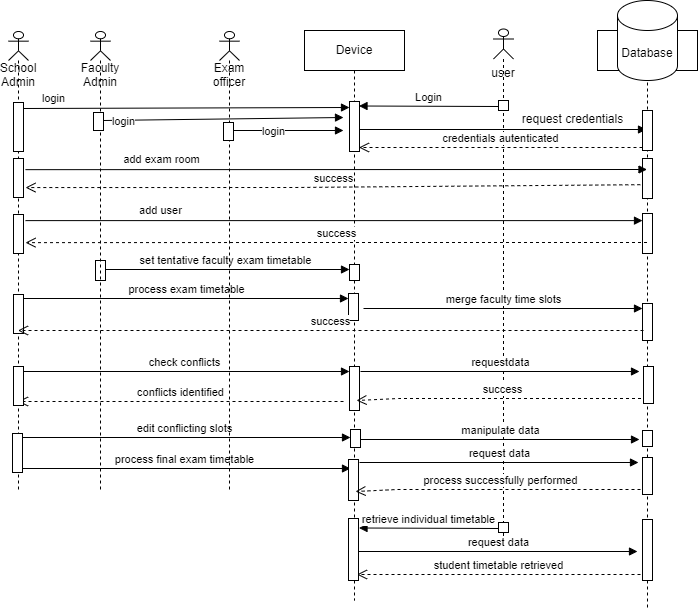

The diagram above was exported from draw.io. Its source (the exported page's mxGraphModel, read from the mxfile embedded in the PNG):
<mxGraphModel dx="1900" dy="1721" grid="1" gridSize="10" guides="1" tooltips="1" connect="1" arrows="1" fold="1" page="1" pageScale="1" pageWidth="850" pageHeight="1100" math="0" shadow="0">
  <root>
    <mxCell id="0" />
    <mxCell id="1" parent="0" />
    <mxCell id="YhHdDXR3pm5GIS96cvAs-3" value="&lt;br&gt;&lt;br&gt;&lt;br&gt;&lt;br&gt;School Admin" style="shape=umlLifeline;perimeter=lifelinePerimeter;whiteSpace=wrap;html=1;container=1;dropTarget=0;collapsible=0;recursiveResize=0;outlineConnect=0;portConstraint=eastwest;newEdgeStyle={&quot;curved&quot;:0,&quot;rounded&quot;:0};participant=umlActor;size=29;" parent="1" vertex="1">
      <mxGeometry x="-55" y="21" width="20" height="459" as="geometry" />
    </mxCell>
    <mxCell id="YhHdDXR3pm5GIS96cvAs-13" value="" style="html=1;points=[[0,0,0,0,5],[0,1,0,0,-5],[1,0,0,0,5],[1,1,0,0,-5]];perimeter=orthogonalPerimeter;outlineConnect=0;targetShapes=umlLifeline;portConstraint=eastwest;newEdgeStyle={&quot;curved&quot;:0,&quot;rounded&quot;:0};" parent="YhHdDXR3pm5GIS96cvAs-3" vertex="1">
      <mxGeometry x="5" y="71" width="10" height="49" as="geometry" />
    </mxCell>
    <mxCell id="YhHdDXR3pm5GIS96cvAs-22" value="" style="html=1;points=[[0,0,0,0,5],[0,1,0,0,-5],[1,0,0,0,5],[1,1,0,0,-5]];perimeter=orthogonalPerimeter;outlineConnect=0;targetShapes=umlLifeline;portConstraint=eastwest;newEdgeStyle={&quot;curved&quot;:0,&quot;rounded&quot;:0};" parent="YhHdDXR3pm5GIS96cvAs-3" vertex="1">
      <mxGeometry x="5" y="127" width="10" height="39" as="geometry" />
    </mxCell>
    <mxCell id="D53fk7peH2LvVN-s6GK3-9" value="" style="html=1;points=[[0,0,0,0,5],[0,1,0,0,-5],[1,0,0,0,5],[1,1,0,0,-5]];perimeter=orthogonalPerimeter;outlineConnect=0;targetShapes=umlLifeline;portConstraint=eastwest;newEdgeStyle={&quot;curved&quot;:0,&quot;rounded&quot;:0};" parent="YhHdDXR3pm5GIS96cvAs-3" vertex="1">
      <mxGeometry x="5" y="183" width="10" height="39" as="geometry" />
    </mxCell>
    <mxCell id="Sf3a9OYiwuKaHPhzvjfp-1" value="" style="html=1;points=[[0,0,0,0,5],[0,1,0,0,-5],[1,0,0,0,5],[1,1,0,0,-5]];perimeter=orthogonalPerimeter;outlineConnect=0;targetShapes=umlLifeline;portConstraint=eastwest;newEdgeStyle={&quot;curved&quot;:0,&quot;rounded&quot;:0};" vertex="1" parent="YhHdDXR3pm5GIS96cvAs-3">
      <mxGeometry x="5" y="263" width="10" height="39" as="geometry" />
    </mxCell>
    <mxCell id="YhHdDXR3pm5GIS96cvAs-4" value="Device" style="shape=umlLifeline;perimeter=lifelinePerimeter;whiteSpace=wrap;html=1;container=1;dropTarget=0;collapsible=0;recursiveResize=0;outlineConnect=0;portConstraint=eastwest;newEdgeStyle={&quot;curved&quot;:0,&quot;rounded&quot;:0};" parent="1" vertex="1">
      <mxGeometry x="241" y="20" width="100" height="570" as="geometry" />
    </mxCell>
    <mxCell id="YhHdDXR3pm5GIS96cvAs-10" value="" style="html=1;points=[[0,0,0,0,5],[0,1,0,0,-5],[1,0,0,0,5],[1,1,0,0,-5]];perimeter=orthogonalPerimeter;outlineConnect=0;targetShapes=umlLifeline;portConstraint=eastwest;newEdgeStyle={&quot;curved&quot;:0,&quot;rounded&quot;:0};" parent="YhHdDXR3pm5GIS96cvAs-4" vertex="1">
      <mxGeometry x="45" y="71" width="10" height="50" as="geometry" />
    </mxCell>
    <mxCell id="YhHdDXR3pm5GIS96cvAs-5" value="" style="shape=umlLifeline;perimeter=lifelinePerimeter;whiteSpace=wrap;html=1;container=1;dropTarget=0;collapsible=0;recursiveResize=0;outlineConnect=0;portConstraint=eastwest;newEdgeStyle={&quot;curved&quot;:0,&quot;rounded&quot;:0};" parent="1" vertex="1">
      <mxGeometry x="534" y="20" width="100" height="580" as="geometry" />
    </mxCell>
    <mxCell id="YhHdDXR3pm5GIS96cvAs-23" value="" style="html=1;points=[[0,0,0,0,5],[0,1,0,0,-5],[1,0,0,0,5],[1,1,0,0,-5]];perimeter=orthogonalPerimeter;outlineConnect=0;targetShapes=umlLifeline;portConstraint=eastwest;newEdgeStyle={&quot;curved&quot;:0,&quot;rounded&quot;:0};" parent="YhHdDXR3pm5GIS96cvAs-5" vertex="1">
      <mxGeometry x="45" y="128" width="10" height="40" as="geometry" />
    </mxCell>
    <mxCell id="D53fk7peH2LvVN-s6GK3-8" value="" style="html=1;points=[[0,0,0,0,5],[0,1,0,0,-5],[1,0,0,0,5],[1,1,0,0,-5]];perimeter=orthogonalPerimeter;outlineConnect=0;targetShapes=umlLifeline;portConstraint=eastwest;newEdgeStyle={&quot;curved&quot;:0,&quot;rounded&quot;:0};" parent="YhHdDXR3pm5GIS96cvAs-5" vertex="1">
      <mxGeometry x="45" y="183" width="10" height="40" as="geometry" />
    </mxCell>
    <mxCell id="D53fk7peH2LvVN-s6GK3-29" value="" style="html=1;points=[[0,0,0,0,5],[0,1,0,0,-5],[1,0,0,0,5],[1,1,0,0,-5]];perimeter=orthogonalPerimeter;outlineConnect=0;targetShapes=umlLifeline;portConstraint=eastwest;newEdgeStyle={&quot;curved&quot;:0,&quot;rounded&quot;:0};" parent="YhHdDXR3pm5GIS96cvAs-5" vertex="1">
      <mxGeometry x="45" y="273" width="10" height="37" as="geometry" />
    </mxCell>
    <mxCell id="YhHdDXR3pm5GIS96cvAs-8" value="&lt;br&gt;&lt;br&gt;&lt;br&gt;&lt;br&gt;user" style="shape=umlLifeline;perimeter=lifelinePerimeter;whiteSpace=wrap;html=1;container=1;dropTarget=0;collapsible=0;recursiveResize=0;outlineConnect=0;portConstraint=eastwest;newEdgeStyle={&quot;curved&quot;:0,&quot;rounded&quot;:0};participant=umlActor;size=30;" parent="1" vertex="1">
      <mxGeometry x="430" y="18.5" width="20" height="521.5" as="geometry" />
    </mxCell>
    <mxCell id="YhHdDXR3pm5GIS96cvAs-9" value="Database" style="shape=cylinder3;whiteSpace=wrap;html=1;boundedLbl=1;backgroundOutline=1;size=15;" parent="1" vertex="1">
      <mxGeometry x="554" y="-10" width="60" height="80" as="geometry" />
    </mxCell>
    <mxCell id="YhHdDXR3pm5GIS96cvAs-11" value="login" style="html=1;verticalAlign=bottom;endArrow=block;curved=0;rounded=0;entryX=0;entryY=0;entryDx=0;entryDy=5;exitX=1;exitY=0;exitDx=0;exitDy=5;exitPerimeter=0;" parent="1" edge="1">
      <mxGeometry x="-0.8159" y="1" relative="1" as="geometry">
        <mxPoint x="-40" y="98" as="sourcePoint" />
        <mxPoint x="286" y="97" as="targetPoint" />
        <mxPoint as="offset" />
      </mxGeometry>
    </mxCell>
    <mxCell id="YhHdDXR3pm5GIS96cvAs-17" value="credentials autenticated" style="html=1;verticalAlign=bottom;endArrow=open;dashed=1;endSize=8;curved=0;rounded=0;" parent="1" edge="1">
      <mxGeometry relative="1" as="geometry">
        <mxPoint x="579" y="137" as="sourcePoint" />
        <mxPoint x="295.5" y="137" as="targetPoint" />
      </mxGeometry>
    </mxCell>
    <mxCell id="YhHdDXR3pm5GIS96cvAs-20" value="" style="html=1;verticalAlign=bottom;endArrow=block;curved=0;rounded=0;" parent="1" edge="1">
      <mxGeometry width="80" relative="1" as="geometry">
        <mxPoint x="295.5" y="119" as="sourcePoint" />
        <mxPoint x="583" y="119" as="targetPoint" />
      </mxGeometry>
    </mxCell>
    <mxCell id="YhHdDXR3pm5GIS96cvAs-18" value="" style="html=1;points=[[0,0,0,0,5],[0,1,0,0,-5],[1,0,0,0,5],[1,1,0,0,-5]];perimeter=orthogonalPerimeter;outlineConnect=0;targetShapes=umlLifeline;portConstraint=eastwest;newEdgeStyle={&quot;curved&quot;:0,&quot;rounded&quot;:0};" parent="1" vertex="1">
      <mxGeometry x="435" y="90" width="10" height="10" as="geometry" />
    </mxCell>
    <mxCell id="YhHdDXR3pm5GIS96cvAs-24" value="add exam room" style="html=1;verticalAlign=bottom;endArrow=block;curved=0;rounded=0;exitX=0.85;exitY=0.301;exitDx=0;exitDy=0;exitPerimeter=0;" parent="1" source="YhHdDXR3pm5GIS96cvAs-3" edge="1">
      <mxGeometry x="-0.5617" y="1" relative="1" as="geometry">
        <mxPoint x="185" y="159" as="sourcePoint" />
        <mxPoint x="583.5" y="159" as="targetPoint" />
        <mxPoint as="offset" />
      </mxGeometry>
    </mxCell>
    <mxCell id="YhHdDXR3pm5GIS96cvAs-25" value="success" style="html=1;verticalAlign=bottom;endArrow=open;dashed=1;endSize=8;curved=0;rounded=0;exitX=-0.22;exitY=0.655;exitDx=0;exitDy=0;exitPerimeter=0;entryX=0.85;entryY=0.34;entryDx=0;entryDy=0;entryPerimeter=0;" parent="1" source="YhHdDXR3pm5GIS96cvAs-23" target="YhHdDXR3pm5GIS96cvAs-3" edge="1">
      <mxGeometry relative="1" as="geometry">
        <mxPoint x="185" y="177" as="targetPoint" />
        <mxPoint x="430" y="177" as="sourcePoint" />
        <Array as="points">
          <mxPoint x="230" y="177" />
        </Array>
      </mxGeometry>
    </mxCell>
    <mxCell id="D53fk7peH2LvVN-s6GK3-10" value="add user" style="html=1;verticalAlign=bottom;endArrow=block;curved=0;rounded=0;exitX=0.85;exitY=0.412;exitDx=0;exitDy=0;exitPerimeter=0;" parent="1" source="YhHdDXR3pm5GIS96cvAs-3" target="D53fk7peH2LvVN-s6GK3-8" edge="1">
      <mxGeometry x="-0.5617" y="1" relative="1" as="geometry">
        <mxPoint x="186" y="210" as="sourcePoint" />
        <mxPoint x="437" y="209" as="targetPoint" />
        <mxPoint as="offset" />
      </mxGeometry>
    </mxCell>
    <mxCell id="D53fk7peH2LvVN-s6GK3-11" value="success" style="html=1;verticalAlign=bottom;endArrow=open;dashed=1;endSize=8;curved=0;rounded=0;entryX=0.85;entryY=0.46;entryDx=0;entryDy=0;entryPerimeter=0;" parent="1" source="YhHdDXR3pm5GIS96cvAs-5" target="YhHdDXR3pm5GIS96cvAs-3" edge="1">
      <mxGeometry relative="1" as="geometry">
        <mxPoint x="186" y="232" as="targetPoint" />
        <mxPoint x="431" y="232" as="sourcePoint" />
        <Array as="points">
          <mxPoint x="231" y="232" />
        </Array>
      </mxGeometry>
    </mxCell>
    <mxCell id="D53fk7peH2LvVN-s6GK3-12" value="Login" style="html=1;verticalAlign=bottom;endArrow=block;curved=0;rounded=0;" parent="1" edge="1">
      <mxGeometry width="80" relative="1" as="geometry">
        <mxPoint x="435" y="96" as="sourcePoint" />
        <mxPoint x="295.5" y="95.5" as="targetPoint" />
      </mxGeometry>
    </mxCell>
    <mxCell id="D53fk7peH2LvVN-s6GK3-16" value="request credentials" style="text;html=1;align=center;verticalAlign=middle;resizable=0;points=[];autosize=1;strokeColor=none;fillColor=none;" parent="1" vertex="1">
      <mxGeometry x="449" y="94" width="120" height="30" as="geometry" />
    </mxCell>
    <mxCell id="D53fk7peH2LvVN-s6GK3-17" value="" style="html=1;points=[[0,0,0,0,5],[0,1,0,0,-5],[1,0,0,0,5],[1,1,0,0,-5]];perimeter=orthogonalPerimeter;outlineConnect=0;targetShapes=umlLifeline;portConstraint=eastwest;newEdgeStyle={&quot;curved&quot;:0,&quot;rounded&quot;:0};" parent="1" vertex="1">
      <mxGeometry x="579" y="100" width="10" height="40" as="geometry" />
    </mxCell>
    <mxCell id="D53fk7peH2LvVN-s6GK3-18" value="" style="html=1;points=[[0,0,0,0,5],[0,1,0,0,-5],[1,0,0,0,5],[1,1,0,0,-5]];perimeter=orthogonalPerimeter;outlineConnect=0;targetShapes=umlLifeline;portConstraint=eastwest;newEdgeStyle={&quot;curved&quot;:0,&quot;rounded&quot;:0};" parent="1" vertex="1">
      <mxGeometry x="286" y="254" width="10" height="16" as="geometry" />
    </mxCell>
    <mxCell id="D53fk7peH2LvVN-s6GK3-19" value="set tentative faculty exam timetable" style="html=1;verticalAlign=bottom;endArrow=block;curved=0;rounded=0;entryX=0;entryY=0;entryDx=0;entryDy=5;" parent="1" source="RNow2bx6zi1NfJKRr0jx-5" target="D53fk7peH2LvVN-s6GK3-18" edge="1">
      <mxGeometry relative="1" as="geometry">
        <mxPoint x="130" y="259" as="sourcePoint" />
      </mxGeometry>
    </mxCell>
    <mxCell id="D53fk7peH2LvVN-s6GK3-21" value="" style="html=1;points=[[0,0,0,0,5],[0,1,0,0,-5],[1,0,0,0,5],[1,1,0,0,-5]];perimeter=orthogonalPerimeter;outlineConnect=0;targetShapes=umlLifeline;portConstraint=eastwest;newEdgeStyle={&quot;curved&quot;:0,&quot;rounded&quot;:0};" parent="1" vertex="1">
      <mxGeometry x="32" y="250" width="10" height="20" as="geometry" />
    </mxCell>
    <mxCell id="D53fk7peH2LvVN-s6GK3-22" value="" style="html=1;points=[[0,0,0,0,5],[0,1,0,0,-5],[1,0,0,0,5],[1,1,0,0,-5]];perimeter=orthogonalPerimeter;outlineConnect=0;targetShapes=umlLifeline;portConstraint=eastwest;newEdgeStyle={&quot;curved&quot;:0,&quot;rounded&quot;:0};" parent="1" vertex="1">
      <mxGeometry x="285" y="283" width="10" height="27" as="geometry" />
    </mxCell>
    <mxCell id="D53fk7peH2LvVN-s6GK3-23" value="process exam timetable" style="html=1;verticalAlign=bottom;endArrow=block;curved=0;rounded=0;entryX=0;entryY=0;entryDx=0;entryDy=5;entryPerimeter=0;" parent="1" source="Sf3a9OYiwuKaHPhzvjfp-1" target="D53fk7peH2LvVN-s6GK3-22" edge="1">
      <mxGeometry relative="1" as="geometry">
        <mxPoint x="41" y="288" as="sourcePoint" />
        <mxPoint x="275" y="288" as="targetPoint" />
      </mxGeometry>
    </mxCell>
    <mxCell id="D53fk7peH2LvVN-s6GK3-30" value="merge faculty time slots" style="html=1;verticalAlign=bottom;endArrow=block;curved=0;rounded=0;entryX=0;entryY=0;entryDx=0;entryDy=5;" parent="1" target="D53fk7peH2LvVN-s6GK3-29" edge="1">
      <mxGeometry relative="1" as="geometry">
        <mxPoint x="300" y="298" as="sourcePoint" />
      </mxGeometry>
    </mxCell>
    <mxCell id="D53fk7peH2LvVN-s6GK3-31" value="success" style="html=1;verticalAlign=bottom;endArrow=open;dashed=1;endSize=8;curved=0;rounded=0;" parent="1" target="YhHdDXR3pm5GIS96cvAs-3" edge="1">
      <mxGeometry relative="1" as="geometry">
        <mxPoint x="41" y="320" as="targetPoint" />
        <mxPoint x="580" y="320" as="sourcePoint" />
        <Array as="points">
          <mxPoint x="227" y="320" />
        </Array>
      </mxGeometry>
    </mxCell>
    <mxCell id="D53fk7peH2LvVN-s6GK3-32" value="" style="html=1;points=[[0,0,0,0,5],[0,1,0,0,-5],[1,0,0,0,5],[1,1,0,0,-5]];perimeter=orthogonalPerimeter;outlineConnect=0;targetShapes=umlLifeline;portConstraint=eastwest;newEdgeStyle={&quot;curved&quot;:0,&quot;rounded&quot;:0};" parent="1" vertex="1">
      <mxGeometry x="286" y="356" width="10" height="44" as="geometry" />
    </mxCell>
    <mxCell id="D53fk7peH2LvVN-s6GK3-33" value="check conflicts" style="html=1;verticalAlign=bottom;endArrow=block;curved=0;rounded=0;entryX=0;entryY=0;entryDx=0;entryDy=5;entryPerimeter=0;" parent="1" source="YhHdDXR3pm5GIS96cvAs-3" target="D53fk7peH2LvVN-s6GK3-32" edge="1">
      <mxGeometry relative="1" as="geometry">
        <mxPoint x="175" y="363" as="sourcePoint" />
        <mxPoint x="276" y="361" as="targetPoint" />
      </mxGeometry>
    </mxCell>
    <mxCell id="D53fk7peH2LvVN-s6GK3-35" value="requestdata" style="html=1;verticalAlign=bottom;endArrow=block;curved=0;rounded=0;entryX=0;entryY=0;entryDx=0;entryDy=5;" parent="1" edge="1">
      <mxGeometry relative="1" as="geometry">
        <mxPoint x="297" y="361" as="sourcePoint" />
        <mxPoint x="576" y="361" as="targetPoint" />
      </mxGeometry>
    </mxCell>
    <mxCell id="D53fk7peH2LvVN-s6GK3-36" value="success" style="html=1;verticalAlign=bottom;endArrow=open;dashed=1;endSize=8;curved=0;rounded=0;" parent="1" source="YhHdDXR3pm5GIS96cvAs-5" edge="1">
      <mxGeometry relative="1" as="geometry">
        <mxPoint x="293" y="390" as="targetPoint" />
        <mxPoint x="563" y="388" as="sourcePoint" />
        <Array as="points">
          <mxPoint x="335" y="388" />
        </Array>
      </mxGeometry>
    </mxCell>
    <mxCell id="D53fk7peH2LvVN-s6GK3-37" value="conflicts identified" style="html=1;verticalAlign=bottom;endArrow=open;dashed=1;endSize=8;curved=0;rounded=0;" parent="1" target="YhHdDXR3pm5GIS96cvAs-3" edge="1">
      <mxGeometry relative="1" as="geometry">
        <mxPoint x="130" y="391" as="targetPoint" />
        <mxPoint x="280" y="391" as="sourcePoint" />
        <Array as="points">
          <mxPoint x="210" y="391" />
        </Array>
      </mxGeometry>
    </mxCell>
    <mxCell id="D53fk7peH2LvVN-s6GK3-38" value="" style="html=1;points=[[0,0,0,0,5],[0,1,0,0,-5],[1,0,0,0,5],[1,1,0,0,-5]];perimeter=orthogonalPerimeter;outlineConnect=0;targetShapes=umlLifeline;portConstraint=eastwest;newEdgeStyle={&quot;curved&quot;:0,&quot;rounded&quot;:0};" parent="1" vertex="1">
      <mxGeometry x="580" y="356" width="10" height="37" as="geometry" />
    </mxCell>
    <mxCell id="D53fk7peH2LvVN-s6GK3-39" value="" style="html=1;points=[[0,0,0,0,5],[0,1,0,0,-5],[1,0,0,0,5],[1,1,0,0,-5]];perimeter=orthogonalPerimeter;outlineConnect=0;targetShapes=umlLifeline;portConstraint=eastwest;newEdgeStyle={&quot;curved&quot;:0,&quot;rounded&quot;:0};" parent="1" vertex="1">
      <mxGeometry x="287" y="419" width="10" height="18" as="geometry" />
    </mxCell>
    <mxCell id="D53fk7peH2LvVN-s6GK3-40" value="edit conflicting slots" style="html=1;verticalAlign=bottom;endArrow=block;curved=0;rounded=0;entryX=0;entryY=0;entryDx=0;entryDy=5;" parent="1" source="YhHdDXR3pm5GIS96cvAs-3" edge="1">
      <mxGeometry relative="1" as="geometry">
        <mxPoint x="186" y="429" as="sourcePoint" />
        <mxPoint x="287" y="427" as="targetPoint" />
      </mxGeometry>
    </mxCell>
    <mxCell id="D53fk7peH2LvVN-s6GK3-45" value="" style="html=1;points=[[0,0,0,0,5],[0,1,0,0,-5],[1,0,0,0,5],[1,1,0,0,-5]];perimeter=orthogonalPerimeter;outlineConnect=0;targetShapes=umlLifeline;portConstraint=eastwest;newEdgeStyle={&quot;curved&quot;:0,&quot;rounded&quot;:0};" parent="1" vertex="1">
      <mxGeometry x="579" y="420" width="10" height="16" as="geometry" />
    </mxCell>
    <mxCell id="D53fk7peH2LvVN-s6GK3-46" value="process final exam timetable" style="html=1;verticalAlign=bottom;endArrow=block;curved=0;rounded=0;entryX=0;entryY=0;entryDx=0;entryDy=5;" parent="1" source="YhHdDXR3pm5GIS96cvAs-3" edge="1">
      <mxGeometry relative="1" as="geometry">
        <mxPoint x="41" y="458" as="sourcePoint" />
        <mxPoint x="287" y="458" as="targetPoint" />
      </mxGeometry>
    </mxCell>
    <mxCell id="D53fk7peH2LvVN-s6GK3-47" value="" style="html=1;points=[[0,0,0,0,5],[0,1,0,0,-5],[1,0,0,0,5],[1,1,0,0,-5]];perimeter=orthogonalPerimeter;outlineConnect=0;targetShapes=umlLifeline;portConstraint=eastwest;newEdgeStyle={&quot;curved&quot;:0,&quot;rounded&quot;:0};" parent="1" vertex="1">
      <mxGeometry x="285" y="449" width="10" height="41" as="geometry" />
    </mxCell>
    <mxCell id="D53fk7peH2LvVN-s6GK3-49" value="request data" style="html=1;verticalAlign=bottom;endArrow=block;curved=0;rounded=0;entryX=0;entryY=0;entryDx=0;entryDy=5;" parent="1" edge="1">
      <mxGeometry relative="1" as="geometry">
        <mxPoint x="296" y="452" as="sourcePoint" />
        <mxPoint x="575" y="452" as="targetPoint" />
      </mxGeometry>
    </mxCell>
    <mxCell id="D53fk7peH2LvVN-s6GK3-50" value="process successfully performed" style="html=1;verticalAlign=bottom;endArrow=open;dashed=1;endSize=8;curved=0;rounded=0;" parent="1" edge="1">
      <mxGeometry relative="1" as="geometry">
        <mxPoint x="292" y="481" as="targetPoint" />
        <mxPoint x="583" y="479" as="sourcePoint" />
        <Array as="points">
          <mxPoint x="334" y="479" />
        </Array>
      </mxGeometry>
    </mxCell>
    <mxCell id="D53fk7peH2LvVN-s6GK3-51" value="" style="html=1;points=[[0,0,0,0,5],[0,1,0,0,-5],[1,0,0,0,5],[1,1,0,0,-5]];perimeter=orthogonalPerimeter;outlineConnect=0;targetShapes=umlLifeline;portConstraint=eastwest;newEdgeStyle={&quot;curved&quot;:0,&quot;rounded&quot;:0};" parent="1" vertex="1">
      <mxGeometry x="579" y="447" width="10" height="37" as="geometry" />
    </mxCell>
    <mxCell id="D53fk7peH2LvVN-s6GK3-52" value="" style="html=1;points=[[0,0,0,0,5],[0,1,0,0,-5],[1,0,0,0,5],[1,1,0,0,-5]];perimeter=orthogonalPerimeter;outlineConnect=0;targetShapes=umlLifeline;portConstraint=eastwest;newEdgeStyle={&quot;curved&quot;:0,&quot;rounded&quot;:0};" parent="1" vertex="1">
      <mxGeometry x="435" y="512" width="10" height="10" as="geometry" />
    </mxCell>
    <mxCell id="D53fk7peH2LvVN-s6GK3-53" value="retrieve individual timetable" style="html=1;verticalAlign=bottom;endArrow=block;curved=0;rounded=0;" parent="1" edge="1">
      <mxGeometry width="80" relative="1" as="geometry">
        <mxPoint x="435" y="518" as="sourcePoint" />
        <mxPoint x="295.5" y="517.5" as="targetPoint" />
      </mxGeometry>
    </mxCell>
    <mxCell id="D53fk7peH2LvVN-s6GK3-54" value="" style="html=1;points=[[0,0,0,0,5],[0,1,0,0,-5],[1,0,0,0,5],[1,1,0,0,-5]];perimeter=orthogonalPerimeter;outlineConnect=0;targetShapes=umlLifeline;portConstraint=eastwest;newEdgeStyle={&quot;curved&quot;:0,&quot;rounded&quot;:0};" parent="1" vertex="1">
      <mxGeometry x="285" y="508" width="10" height="62" as="geometry" />
    </mxCell>
    <mxCell id="RNow2bx6zi1NfJKRr0jx-1" value="manipulate data" style="html=1;verticalAlign=bottom;endArrow=block;curved=0;rounded=0;entryX=0;entryY=0;entryDx=0;entryDy=5;" parent="1" edge="1">
      <mxGeometry relative="1" as="geometry">
        <mxPoint x="297" y="429" as="sourcePoint" />
        <mxPoint x="576" y="429" as="targetPoint" />
      </mxGeometry>
    </mxCell>
    <mxCell id="RNow2bx6zi1NfJKRr0jx-2" value="" style="html=1;points=[[0,0,0,0,5],[0,1,0,0,-5],[1,0,0,0,5],[1,1,0,0,-5]];perimeter=orthogonalPerimeter;outlineConnect=0;targetShapes=umlLifeline;portConstraint=eastwest;newEdgeStyle={&quot;curved&quot;:0,&quot;rounded&quot;:0};" parent="1" vertex="1">
      <mxGeometry x="579" y="509" width="10" height="61" as="geometry" />
    </mxCell>
    <mxCell id="RNow2bx6zi1NfJKRr0jx-3" value="student timetable retrieved" style="html=1;verticalAlign=bottom;endArrow=open;dashed=1;endSize=8;curved=0;rounded=0;" parent="1" edge="1">
      <mxGeometry relative="1" as="geometry">
        <mxPoint x="577" y="564" as="sourcePoint" />
        <mxPoint x="293.5" y="564" as="targetPoint" />
      </mxGeometry>
    </mxCell>
    <mxCell id="RNow2bx6zi1NfJKRr0jx-4" value="request data" style="html=1;verticalAlign=bottom;endArrow=block;curved=0;rounded=0;entryX=0;entryY=0;entryDx=0;entryDy=5;" parent="1" edge="1">
      <mxGeometry relative="1" as="geometry">
        <mxPoint x="295" y="541" as="sourcePoint" />
        <mxPoint x="574" y="541" as="targetPoint" />
      </mxGeometry>
    </mxCell>
    <mxCell id="RNow2bx6zi1NfJKRr0jx-5" value="&lt;br&gt;&lt;br&gt;&lt;br&gt;&lt;br&gt;Faculty Admin" style="shape=umlLifeline;perimeter=lifelinePerimeter;whiteSpace=wrap;html=1;container=1;dropTarget=0;collapsible=0;recursiveResize=0;outlineConnect=0;portConstraint=eastwest;newEdgeStyle={&quot;curved&quot;:0,&quot;rounded&quot;:0};participant=umlActor;size=29;" parent="1" vertex="1">
      <mxGeometry x="27" y="21" width="20" height="459" as="geometry" />
    </mxCell>
    <mxCell id="9D772StHElw_K2leHycI-1" value="&lt;br&gt;&lt;br&gt;&lt;br&gt;&lt;br&gt;Exam officer&lt;br&gt;" style="shape=umlLifeline;perimeter=lifelinePerimeter;whiteSpace=wrap;html=1;container=1;dropTarget=0;collapsible=0;recursiveResize=0;outlineConnect=0;portConstraint=eastwest;newEdgeStyle={&quot;curved&quot;:0,&quot;rounded&quot;:0};participant=umlActor;size=29;" parent="1" vertex="1">
      <mxGeometry x="156" y="21" width="20" height="459" as="geometry" />
    </mxCell>
    <mxCell id="9D772StHElw_K2leHycI-2" value="" style="html=1;points=[[0,0,0,0,5],[0,1,0,0,-5],[1,0,0,0,5],[1,1,0,0,-5]];perimeter=orthogonalPerimeter;outlineConnect=0;targetShapes=umlLifeline;portConstraint=eastwest;newEdgeStyle={&quot;curved&quot;:0,&quot;rounded&quot;:0};" parent="1" vertex="1">
      <mxGeometry x="30" y="102" width="10" height="18" as="geometry" />
    </mxCell>
    <mxCell id="9D772StHElw_K2leHycI-4" value="login" style="html=1;verticalAlign=bottom;endArrow=block;curved=0;rounded=0;" parent="1" edge="1">
      <mxGeometry x="-0.8344" y="-10" relative="1" as="geometry">
        <mxPoint x="40" y="110" as="sourcePoint" />
        <mxPoint x="280" y="107" as="targetPoint" />
        <mxPoint as="offset" />
      </mxGeometry>
    </mxCell>
    <mxCell id="9D772StHElw_K2leHycI-5" value="" style="html=1;points=[[0,0,0,0,5],[0,1,0,0,-5],[1,0,0,0,5],[1,1,0,0,-5]];perimeter=orthogonalPerimeter;outlineConnect=0;targetShapes=umlLifeline;portConstraint=eastwest;newEdgeStyle={&quot;curved&quot;:0,&quot;rounded&quot;:0};" parent="1" vertex="1">
      <mxGeometry x="160" y="112" width="10" height="18" as="geometry" />
    </mxCell>
    <mxCell id="9D772StHElw_K2leHycI-6" value="login" style="html=1;verticalAlign=bottom;endArrow=block;curved=0;rounded=0;" parent="1" edge="1">
      <mxGeometry x="-0.2727" y="-10" relative="1" as="geometry">
        <mxPoint x="170" y="120" as="sourcePoint" />
        <mxPoint x="280" y="120" as="targetPoint" />
        <mxPoint as="offset" />
      </mxGeometry>
    </mxCell>
    <mxCell id="Sf3a9OYiwuKaHPhzvjfp-2" value="" style="html=1;points=[[0,0,0,0,5],[0,1,0,0,-5],[1,0,0,0,5],[1,1,0,0,-5]];perimeter=orthogonalPerimeter;outlineConnect=0;targetShapes=umlLifeline;portConstraint=eastwest;newEdgeStyle={&quot;curved&quot;:0,&quot;rounded&quot;:0};" vertex="1" parent="1">
      <mxGeometry x="-50" y="356" width="10" height="39" as="geometry" />
    </mxCell>
    <mxCell id="Sf3a9OYiwuKaHPhzvjfp-3" value="" style="html=1;points=[[0,0,0,0,5],[0,1,0,0,-5],[1,0,0,0,5],[1,1,0,0,-5]];perimeter=orthogonalPerimeter;outlineConnect=0;targetShapes=umlLifeline;portConstraint=eastwest;newEdgeStyle={&quot;curved&quot;:0,&quot;rounded&quot;:0};" vertex="1" parent="1">
      <mxGeometry x="-51" y="423" width="10" height="39" as="geometry" />
    </mxCell>
  </root>
</mxGraphModel>